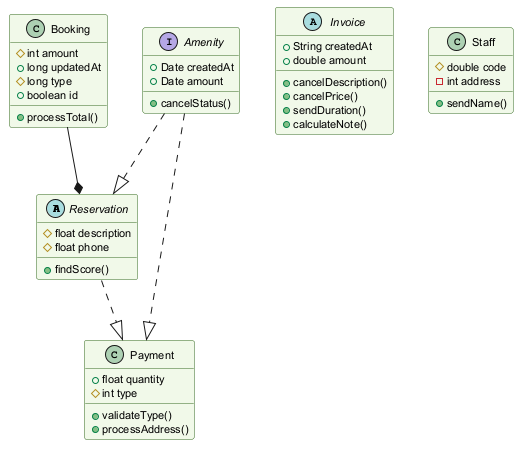

The diagram above was rendered by PlantUML. Its source (embedded in the PNG):
@startuml
skinparam backgroundColor #FFFFFF
skinparam classBackgroundColor #F1F8E9
skinparam classBorderColor #33691E
skinparam defaultFontSize 11
abstract class Reservation {
  #float description
  #float phone
  +findScore()
}
interface Amenity {
  +Date createdAt
  +Date amount
  +cancelStatus()
}
abstract class Invoice {
  +String createdAt
  +double amount
  +cancelDescription()
  +cancelPrice()
  +sendDuration()
  +calculateNote()
}
class Booking {
  #int amount
  +long updatedAt
  #long type
  +boolean id
  +processTotal()
}
class Staff {
  #double code
  -int address
  +sendName()
}
class Payment {
  +float quantity
  #int type
  +validateType()
  +processAddress()
}
Booking --* Reservation
Amenity ..|> Reservation
Amenity ..|> Payment
Reservation ..|> Payment
@enduml